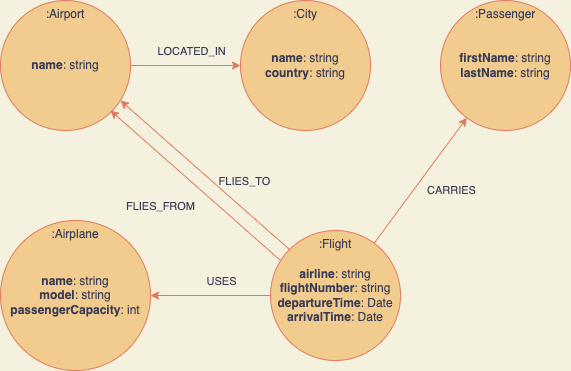

The diagram above was exported from draw.io. Its source (the exported page's mxGraphModel, read from the mxfile embedded in the PNG):
<mxGraphModel dx="778" dy="860" grid="1" gridSize="10" guides="1" tooltips="1" connect="1" arrows="1" fold="1" page="1" pageScale="1" pageWidth="1200" pageHeight="1600" background="#F4F1DE" math="0" shadow="0">
  <root>
    <mxCell id="0" />
    <mxCell id="1" parent="0" />
    <mxCell id="rzSwk5tuQy_-DxyDa-ns-6" value="" style="group;fontColor=#393C56;" parent="1" vertex="1" connectable="0">
      <mxGeometry x="120" width="130" height="130" as="geometry" />
    </mxCell>
    <mxCell id="rzSwk5tuQy_-DxyDa-ns-1" value=":Airport" style="ellipse;whiteSpace=wrap;html=1;aspect=fixed;align=center;verticalAlign=top;fillColor=#F2CC8F;strokeColor=#E07A5F;fontColor=#393C56;" parent="rzSwk5tuQy_-DxyDa-ns-6" vertex="1">
      <mxGeometry width="130" height="130" as="geometry" />
    </mxCell>
    <mxCell id="rzSwk5tuQy_-DxyDa-ns-5" value="&lt;b&gt;name&lt;/b&gt;: string&lt;br&gt;" style="text;html=1;strokeColor=none;fillColor=none;align=center;verticalAlign=middle;whiteSpace=wrap;rounded=0;fontColor=#393C56;" parent="rzSwk5tuQy_-DxyDa-ns-6" vertex="1">
      <mxGeometry width="130" height="130" as="geometry" />
    </mxCell>
    <mxCell id="rzSwk5tuQy_-DxyDa-ns-8" value="" style="group;fontColor=#393C56;" parent="1" vertex="1" connectable="0">
      <mxGeometry x="340" y="220" width="180" height="140" as="geometry" />
    </mxCell>
    <mxCell id="rzSwk5tuQy_-DxyDa-ns-3" value=":Flight" style="ellipse;whiteSpace=wrap;html=1;aspect=fixed;align=center;verticalAlign=top;fillColor=#F2CC8F;strokeColor=#E07A5F;fontColor=#393C56;" parent="rzSwk5tuQy_-DxyDa-ns-8" vertex="1">
      <mxGeometry x="50" y="10" width="130" height="130" as="geometry" />
    </mxCell>
    <mxCell id="rzSwk5tuQy_-DxyDa-ns-17" value="&lt;b&gt;airline&lt;/b&gt;: string&lt;br&gt;&lt;b&gt;flightNumber&lt;/b&gt;: string&lt;br&gt;&lt;b&gt;departureTime&lt;/b&gt;: Date&lt;br&gt;&lt;b&gt;arrivalTime&lt;/b&gt;: Date" style="text;html=1;strokeColor=none;fillColor=none;align=center;verticalAlign=middle;whiteSpace=wrap;rounded=0;fontColor=#393C56;" parent="rzSwk5tuQy_-DxyDa-ns-8" vertex="1">
      <mxGeometry x="50" y="10" width="130" height="130" as="geometry" />
    </mxCell>
    <mxCell id="rzSwk5tuQy_-DxyDa-ns-10" value="" style="group;fontColor=#393C56;" parent="1" vertex="1" connectable="0">
      <mxGeometry x="120" y="220" width="160" height="150" as="geometry" />
    </mxCell>
    <mxCell id="rzSwk5tuQy_-DxyDa-ns-2" value=":Airplane" style="ellipse;whiteSpace=wrap;html=1;aspect=fixed;align=center;verticalAlign=top;fillColor=#F2CC8F;strokeColor=#E07A5F;fontColor=#393C56;" parent="rzSwk5tuQy_-DxyDa-ns-10" vertex="1">
      <mxGeometry width="150" height="150" as="geometry" />
    </mxCell>
    <mxCell id="rzSwk5tuQy_-DxyDa-ns-9" value="&lt;b&gt;name&lt;/b&gt;: string&lt;br&gt;&lt;b&gt;model&lt;/b&gt;: string&lt;br&gt;&lt;b&gt;passengerCapacity&lt;/b&gt;: int" style="text;html=1;strokeColor=none;fillColor=none;align=center;verticalAlign=middle;whiteSpace=wrap;rounded=0;fontColor=#393C56;" parent="rzSwk5tuQy_-DxyDa-ns-10" vertex="1">
      <mxGeometry width="150" height="150" as="geometry" />
    </mxCell>
    <mxCell id="rzSwk5tuQy_-DxyDa-ns-11" style="rounded=0;orthogonalLoop=1;jettySize=auto;html=1;labelBackgroundColor=#F4F1DE;strokeColor=#E07A5F;fontColor=#393C56;entryX=1;entryY=0.5;entryDx=0;entryDy=0;" parent="1" source="rzSwk5tuQy_-DxyDa-ns-3" target="rzSwk5tuQy_-DxyDa-ns-9" edge="1">
      <mxGeometry relative="1" as="geometry">
        <mxPoint x="290" y="360" as="targetPoint" />
      </mxGeometry>
    </mxCell>
    <mxCell id="rzSwk5tuQy_-DxyDa-ns-18" value="USES" style="edgeLabel;html=1;align=center;verticalAlign=middle;resizable=0;points=[];labelBackgroundColor=none;fontColor=#393C56;" parent="rzSwk5tuQy_-DxyDa-ns-11" vertex="1" connectable="0">
      <mxGeometry x="-0.1882" y="2" relative="1" as="geometry">
        <mxPoint x="-1" y="-17" as="offset" />
      </mxGeometry>
    </mxCell>
    <mxCell id="rzSwk5tuQy_-DxyDa-ns-12" style="edgeStyle=none;rounded=0;orthogonalLoop=1;jettySize=auto;html=1;entryX=0.846;entryY=0.846;entryDx=0;entryDy=0;entryPerimeter=0;labelBackgroundColor=#F4F1DE;strokeColor=#E07A5F;fontColor=#393C56;" parent="1" target="rzSwk5tuQy_-DxyDa-ns-5" edge="1">
      <mxGeometry relative="1" as="geometry">
        <mxPoint x="400" y="260" as="sourcePoint" />
      </mxGeometry>
    </mxCell>
    <mxCell id="rzSwk5tuQy_-DxyDa-ns-14" value="FLIES_FROM" style="edgeLabel;html=1;align=center;verticalAlign=middle;resizable=0;points=[];labelBackgroundColor=none;fontColor=#393C56;" parent="rzSwk5tuQy_-DxyDa-ns-12" vertex="1" connectable="0">
      <mxGeometry x="0.1983" relative="1" as="geometry">
        <mxPoint x="-19" y="35" as="offset" />
      </mxGeometry>
    </mxCell>
    <mxCell id="rzSwk5tuQy_-DxyDa-ns-15" style="edgeStyle=none;rounded=0;orthogonalLoop=1;jettySize=auto;html=1;exitX=0;exitY=0;exitDx=0;exitDy=0;labelBackgroundColor=#F4F1DE;strokeColor=#E07A5F;fontColor=#393C56;entryX=0.923;entryY=0.769;entryDx=0;entryDy=0;entryPerimeter=0;" parent="1" source="rzSwk5tuQy_-DxyDa-ns-3" target="rzSwk5tuQy_-DxyDa-ns-5" edge="1">
      <mxGeometry relative="1" as="geometry">
        <mxPoint x="404.12463873995625" y="282.21425025462054" as="sourcePoint" />
        <mxPoint x="280" y="200" as="targetPoint" />
      </mxGeometry>
    </mxCell>
    <mxCell id="rzSwk5tuQy_-DxyDa-ns-16" value="FLIES_TO" style="edgeLabel;html=1;align=center;verticalAlign=middle;resizable=0;points=[];labelBackgroundColor=none;fontColor=#393C56;" parent="rzSwk5tuQy_-DxyDa-ns-15" vertex="1" connectable="0">
      <mxGeometry x="0.1983" relative="1" as="geometry">
        <mxPoint x="56" y="21" as="offset" />
      </mxGeometry>
    </mxCell>
    <mxCell id="3SsAFsKSN9-3vUPu50r0-1" value="" style="group;fontColor=#393C56;" parent="1" vertex="1" connectable="0">
      <mxGeometry x="560" width="130" height="130" as="geometry" />
    </mxCell>
    <mxCell id="3SsAFsKSN9-3vUPu50r0-2" value=":Passenger" style="ellipse;whiteSpace=wrap;html=1;aspect=fixed;align=center;verticalAlign=top;fillColor=#F2CC8F;strokeColor=#E07A5F;fontColor=#393C56;" parent="3SsAFsKSN9-3vUPu50r0-1" vertex="1">
      <mxGeometry width="130" height="130" as="geometry" />
    </mxCell>
    <mxCell id="3SsAFsKSN9-3vUPu50r0-3" value="&lt;b&gt;firstName&lt;/b&gt;: string&lt;br&gt;&lt;b&gt;lastName&lt;/b&gt;: string" style="text;html=1;strokeColor=none;fillColor=none;align=center;verticalAlign=middle;whiteSpace=wrap;rounded=0;fontColor=#393C56;" parent="3SsAFsKSN9-3vUPu50r0-1" vertex="1">
      <mxGeometry width="130" height="130" as="geometry" />
    </mxCell>
    <mxCell id="3SsAFsKSN9-3vUPu50r0-4" value="" style="group;fontColor=#393C56;" parent="1" vertex="1" connectable="0">
      <mxGeometry x="360" width="130" height="130" as="geometry" />
    </mxCell>
    <mxCell id="3SsAFsKSN9-3vUPu50r0-5" value=":City" style="ellipse;whiteSpace=wrap;html=1;aspect=fixed;align=center;verticalAlign=top;fillColor=#F2CC8F;strokeColor=#E07A5F;fontColor=#393C56;" parent="3SsAFsKSN9-3vUPu50r0-4" vertex="1">
      <mxGeometry width="130" height="130" as="geometry" />
    </mxCell>
    <mxCell id="3SsAFsKSN9-3vUPu50r0-6" value="&lt;b&gt;name&lt;/b&gt;: string&lt;br&gt;&lt;b&gt;country&lt;/b&gt;: string" style="text;html=1;strokeColor=none;fillColor=none;align=center;verticalAlign=middle;whiteSpace=wrap;rounded=0;fontColor=#393C56;" parent="3SsAFsKSN9-3vUPu50r0-4" vertex="1">
      <mxGeometry width="130" height="130" as="geometry" />
    </mxCell>
    <mxCell id="3SsAFsKSN9-3vUPu50r0-7" style="edgeStyle=none;rounded=0;orthogonalLoop=1;jettySize=auto;html=1;labelBackgroundColor=#F4F1DE;strokeColor=#E07A5F;fontColor=#393C56;" parent="1" source="rzSwk5tuQy_-DxyDa-ns-1" target="3SsAFsKSN9-3vUPu50r0-5" edge="1">
      <mxGeometry relative="1" as="geometry">
        <mxPoint x="419.0380592228744" y="259.0380592228744" as="sourcePoint" />
        <mxPoint x="330" y="90" as="targetPoint" />
      </mxGeometry>
    </mxCell>
    <mxCell id="3SsAFsKSN9-3vUPu50r0-12" value="LOCATED_IN" style="edgeLabel;html=1;align=center;verticalAlign=middle;resizable=0;points=[];fontColor=#393C56;labelBackgroundColor=none;" parent="3SsAFsKSN9-3vUPu50r0-7" vertex="1" connectable="0">
      <mxGeometry x="0.3142" y="-1" relative="1" as="geometry">
        <mxPoint x="-12" y="-16" as="offset" />
      </mxGeometry>
    </mxCell>
    <mxCell id="3SsAFsKSN9-3vUPu50r0-10" style="edgeStyle=none;rounded=0;orthogonalLoop=1;jettySize=auto;html=1;labelBackgroundColor=#F4F1DE;strokeColor=#E07A5F;fontColor=#393C56;" parent="1" source="rzSwk5tuQy_-DxyDa-ns-3" target="3SsAFsKSN9-3vUPu50r0-2" edge="1">
      <mxGeometry relative="1" as="geometry">
        <mxPoint x="260.95548225615994" y="160.85017732506094" as="sourcePoint" />
        <mxPoint x="308.94448724536005" y="89.08326913196015" as="targetPoint" />
      </mxGeometry>
    </mxCell>
    <mxCell id="3SsAFsKSN9-3vUPu50r0-11" value="CARRIES" style="edgeLabel;html=1;align=center;verticalAlign=middle;resizable=0;points=[];labelBackgroundColor=none;fontColor=#393C56;" parent="3SsAFsKSN9-3vUPu50r0-10" vertex="1" connectable="0">
      <mxGeometry x="0.3032" relative="1" as="geometry">
        <mxPoint x="16" y="29" as="offset" />
      </mxGeometry>
    </mxCell>
  </root>
</mxGraphModel>